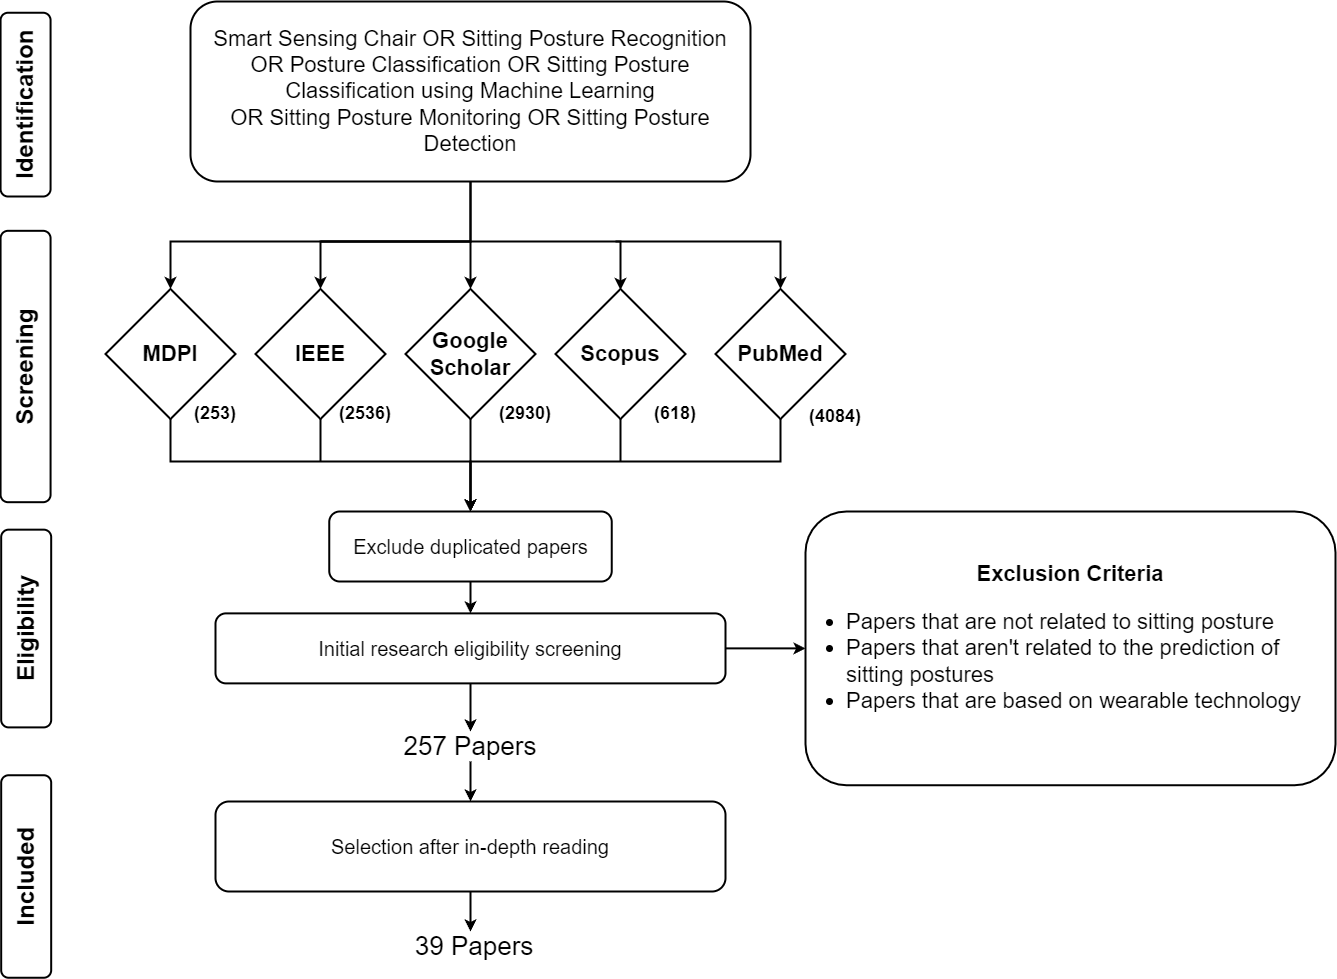

The diagram above was exported from draw.io. Its source (the exported page's mxGraphModel, read from the mxfile embedded in the PNG):
<mxGraphModel dx="2390" dy="1297" grid="1" gridSize="10" guides="1" tooltips="1" connect="1" arrows="1" fold="1" page="1" pageScale="1" pageWidth="850" pageHeight="1100" math="0" shadow="0">
  <root>
    <mxCell id="0" />
    <mxCell id="1" parent="0" />
    <mxCell id="K94llgApoKq9Pl8ovA2T-1" value="&lt;font style=&quot;font-size: 24px;&quot;&gt;Identification&lt;/font&gt;" style="rounded=1;whiteSpace=wrap;html=1;rotation=-90;fontStyle=1;strokeWidth=2;" parent="1" vertex="1">
      <mxGeometry x="88.19" y="88.12" width="183.75" height="50" as="geometry" />
    </mxCell>
    <mxCell id="K94llgApoKq9Pl8ovA2T-2" value="&lt;font style=&quot;font-size: 24px;&quot;&gt;Screening&lt;br&gt;&lt;/font&gt;" style="rounded=1;whiteSpace=wrap;html=1;rotation=-90;fontStyle=1;strokeWidth=2;" parent="1" vertex="1">
      <mxGeometry x="44.38" y="350" width="271.37" height="50" as="geometry" />
    </mxCell>
    <mxCell id="K94llgApoKq9Pl8ovA2T-3" value="&lt;font style=&quot;font-size: 24px;&quot;&gt;Included&lt;br&gt;&lt;/font&gt;" style="rounded=1;whiteSpace=wrap;html=1;rotation=-90;fontStyle=1;strokeWidth=2;" parent="1" vertex="1">
      <mxGeometry x="79.42999999999999" y="860" width="202.5" height="50" as="geometry" />
    </mxCell>
    <mxCell id="K94llgApoKq9Pl8ovA2T-8" style="edgeStyle=orthogonalEdgeStyle;rounded=0;orthogonalLoop=1;jettySize=auto;html=1;entryX=0.5;entryY=0;entryDx=0;entryDy=0;strokeWidth=2;" parent="1" source="K94llgApoKq9Pl8ovA2T-4" target="K94llgApoKq9Pl8ovA2T-5" edge="1">
      <mxGeometry relative="1" as="geometry">
        <Array as="points">
          <mxPoint x="625" y="250" />
          <mxPoint x="325" y="250" />
        </Array>
      </mxGeometry>
    </mxCell>
    <mxCell id="K94llgApoKq9Pl8ovA2T-9" style="edgeStyle=orthogonalEdgeStyle;rounded=0;orthogonalLoop=1;jettySize=auto;html=1;exitX=0.5;exitY=1;exitDx=0;exitDy=0;entryX=0.5;entryY=0;entryDx=0;entryDy=0;strokeWidth=2;" parent="1" source="K94llgApoKq9Pl8ovA2T-4" target="K94llgApoKq9Pl8ovA2T-6" edge="1">
      <mxGeometry relative="1" as="geometry">
        <Array as="points">
          <mxPoint x="625" y="250" />
          <mxPoint x="475" y="250" />
        </Array>
      </mxGeometry>
    </mxCell>
    <mxCell id="WZ3wqN5Vv8BoU-fb6V7b-3" style="edgeStyle=orthogonalEdgeStyle;rounded=0;orthogonalLoop=1;jettySize=auto;html=1;entryX=0.5;entryY=0;entryDx=0;entryDy=0;strokeWidth=2;" parent="1" edge="1">
      <mxGeometry relative="1" as="geometry">
        <mxPoint x="480" y="250" as="sourcePoint" />
        <mxPoint x="775" y="298.5" as="targetPoint" />
        <Array as="points">
          <mxPoint x="475" y="250" />
          <mxPoint x="775" y="250" />
        </Array>
      </mxGeometry>
    </mxCell>
    <mxCell id="K94llgApoKq9Pl8ovA2T-4" value="&lt;div style=&quot;font-size: 22px;&quot;&gt;&lt;font style=&quot;font-size: 22px;&quot;&gt;Smart Sensing Chair&lt;span style=&quot;background-color: initial; font-size: 22px;&quot;&gt;&lt;span style=&quot;white-space: pre; font-size: 22px;&quot;&gt;&amp;nbsp;OR &lt;/span&gt;&lt;/span&gt;&lt;span style=&quot;background-color: initial; font-size: 22px;&quot;&gt;Sitting Posture Recognition&lt;/span&gt;&lt;/font&gt;&lt;/div&gt;&lt;div style=&quot;font-size: 22px;&quot;&gt;&lt;font style=&quot;font-size: 22px;&quot;&gt;OR Posture Classification OR&amp;nbsp;&lt;span style=&quot;background-color: initial; font-size: 22px;&quot;&gt;Sitting Posture Classification using Machine Learning&lt;/span&gt;&lt;/font&gt;&lt;/div&gt;&lt;div style=&quot;font-size: 22px;&quot;&gt;&lt;font style=&quot;font-size: 22px;&quot;&gt;OR Sitting Posture Monitoring OR &lt;span style=&quot;background-color: initial; font-size: 22px;&quot;&gt;Sitting Posture Detection&lt;/span&gt;&lt;/font&gt;&lt;/div&gt;" style="rounded=1;whiteSpace=wrap;html=1;fontSize=22;fontStyle=0;verticalAlign=middle;strokeWidth=2;" parent="1" vertex="1">
      <mxGeometry x="345" y="10" width="560" height="180" as="geometry" />
    </mxCell>
    <mxCell id="YpAT6CbHE-TSECT_Fsuf-14" style="edgeStyle=orthogonalEdgeStyle;rounded=0;orthogonalLoop=1;jettySize=auto;html=1;entryX=0.5;entryY=0;entryDx=0;entryDy=0;strokeWidth=2;" edge="1" parent="1" source="K94llgApoKq9Pl8ovA2T-5" target="K94llgApoKq9Pl8ovA2T-11">
      <mxGeometry relative="1" as="geometry">
        <Array as="points">
          <mxPoint x="325" y="470" />
          <mxPoint x="625" y="470" />
        </Array>
      </mxGeometry>
    </mxCell>
    <mxCell id="K94llgApoKq9Pl8ovA2T-5" value="&lt;span style=&quot;font-size: 22px;&quot;&gt;&lt;font style=&quot;font-size: 22px;&quot;&gt;MDPI&lt;/font&gt;&lt;/span&gt;" style="rhombus;whiteSpace=wrap;html=1;fontStyle=1;fontSize=22;strokeWidth=2;" parent="1" vertex="1">
      <mxGeometry x="260" y="297.5" width="130" height="130" as="geometry" />
    </mxCell>
    <mxCell id="K94llgApoKq9Pl8ovA2T-6" value="&lt;span style=&quot;font-size: 22px;&quot;&gt;&lt;font style=&quot;font-size: 22px;&quot;&gt;IEEE&lt;/font&gt;&lt;/span&gt;" style="rhombus;whiteSpace=wrap;html=1;fontStyle=1;fontSize=22;strokeWidth=2;" parent="1" vertex="1">
      <mxGeometry x="410" y="297.5" width="130" height="130" as="geometry" />
    </mxCell>
    <mxCell id="YpAT6CbHE-TSECT_Fsuf-13" style="edgeStyle=orthogonalEdgeStyle;rounded=0;orthogonalLoop=1;jettySize=auto;html=1;entryX=0.5;entryY=0;entryDx=0;entryDy=0;strokeWidth=2;" edge="1" parent="1" source="K94llgApoKq9Pl8ovA2T-7" target="K94llgApoKq9Pl8ovA2T-11">
      <mxGeometry relative="1" as="geometry" />
    </mxCell>
    <mxCell id="K94llgApoKq9Pl8ovA2T-7" value="&lt;span style=&quot;font-size: 22px;&quot;&gt;&lt;font style=&quot;font-size: 22px;&quot;&gt;Google Scholar&lt;/font&gt;&lt;/span&gt;" style="rhombus;whiteSpace=wrap;html=1;fontStyle=1;fontSize=22;strokeWidth=2;" parent="1" vertex="1">
      <mxGeometry x="560" y="297.5" width="130" height="130" as="geometry" />
    </mxCell>
    <mxCell id="K94llgApoKq9Pl8ovA2T-19" style="edgeStyle=orthogonalEdgeStyle;rounded=0;orthogonalLoop=1;jettySize=auto;html=1;entryX=0.5;entryY=0;entryDx=0;entryDy=0;strokeWidth=2;" parent="1" source="K94llgApoKq9Pl8ovA2T-11" target="K94llgApoKq9Pl8ovA2T-18" edge="1">
      <mxGeometry relative="1" as="geometry" />
    </mxCell>
    <mxCell id="K94llgApoKq9Pl8ovA2T-11" value="&lt;font style=&quot;font-size: 20px;&quot;&gt;Exclude duplicated papers&lt;/font&gt;" style="rounded=1;whiteSpace=wrap;html=1;fontSize=20;strokeWidth=2;" parent="1" vertex="1">
      <mxGeometry x="483.75" y="520" width="282.5" height="70" as="geometry" />
    </mxCell>
    <mxCell id="K94llgApoKq9Pl8ovA2T-27" style="edgeStyle=orthogonalEdgeStyle;rounded=0;orthogonalLoop=1;jettySize=auto;html=1;entryX=0.5;entryY=0;entryDx=0;entryDy=0;strokeWidth=2;" parent="1" source="K94llgApoKq9Pl8ovA2T-12" target="K94llgApoKq9Pl8ovA2T-26" edge="1">
      <mxGeometry relative="1" as="geometry" />
    </mxCell>
    <mxCell id="K94llgApoKq9Pl8ovA2T-12" value="&lt;font style=&quot;font-size: 20px;&quot;&gt;Selection after in-depth reading&lt;/font&gt;" style="rounded=1;whiteSpace=wrap;html=1;fontSize=20;strokeWidth=2;" parent="1" vertex="1">
      <mxGeometry x="370" y="810" width="510" height="90" as="geometry" />
    </mxCell>
    <mxCell id="K94llgApoKq9Pl8ovA2T-23" style="edgeStyle=orthogonalEdgeStyle;rounded=0;orthogonalLoop=1;jettySize=auto;html=1;exitX=1;exitY=0.5;exitDx=0;exitDy=0;entryX=0;entryY=0.5;entryDx=0;entryDy=0;strokeWidth=2;" parent="1" source="K94llgApoKq9Pl8ovA2T-18" target="K94llgApoKq9Pl8ovA2T-21" edge="1">
      <mxGeometry relative="1" as="geometry" />
    </mxCell>
    <mxCell id="lcbLtV3YTHZiTuQNgbO_-5" style="edgeStyle=orthogonalEdgeStyle;rounded=0;orthogonalLoop=1;jettySize=auto;html=1;exitX=0.5;exitY=1;exitDx=0;exitDy=0;entryX=0.5;entryY=0;entryDx=0;entryDy=0;strokeWidth=2;" parent="1" source="K94llgApoKq9Pl8ovA2T-18" target="lcbLtV3YTHZiTuQNgbO_-4" edge="1">
      <mxGeometry relative="1" as="geometry" />
    </mxCell>
    <mxCell id="K94llgApoKq9Pl8ovA2T-18" value="&lt;font style=&quot;font-size: 20px;&quot;&gt;Initial research eligibility screening&lt;/font&gt;" style="rounded=1;whiteSpace=wrap;html=1;fontSize=20;strokeWidth=2;" parent="1" vertex="1">
      <mxGeometry x="370" y="621.88" width="510" height="70" as="geometry" />
    </mxCell>
    <mxCell id="K94llgApoKq9Pl8ovA2T-21" value="&lt;font style=&quot;font-size: 22px;&quot;&gt;&lt;b style=&quot;font-size: 22px;&quot;&gt;Exclusion Criteria&lt;br style=&quot;font-size: 22px;&quot;&gt;&lt;/b&gt;&lt;ul style=&quot;font-size: 22px;&quot;&gt;&lt;li style=&quot;text-align: left; font-size: 22px;&quot;&gt;&lt;font style=&quot;font-size: 22px;&quot;&gt;&lt;span style=&quot;background-color: initial; font-size: 22px;&quot;&gt;Papers that are not related to sitting posture&lt;br style=&quot;font-size: 22px;&quot;&gt;&lt;/span&gt;&lt;/font&gt;&lt;/li&gt;&lt;li style=&quot;text-align: left; font-size: 22px;&quot;&gt;&lt;span style=&quot;background-color: initial; font-size: 22px;&quot;&gt;Papers that aren't related to the prediction of sitting postures&lt;/span&gt;&lt;/li&gt;&lt;li style=&quot;text-align: left; font-size: 22px;&quot;&gt;&lt;font style=&quot;font-size: 22px;&quot;&gt;&lt;span style=&quot;background-color: initial; font-size: 22px;&quot;&gt;Papers that are based on wearable technology&lt;/span&gt;&lt;/font&gt;&lt;/li&gt;&lt;/ul&gt;&lt;/font&gt;" style="rounded=1;whiteSpace=wrap;html=1;align=center;fontSize=22;strokeWidth=2;" parent="1" vertex="1">
      <mxGeometry x="960" y="520" width="530" height="273.75" as="geometry" />
    </mxCell>
    <mxCell id="K94llgApoKq9Pl8ovA2T-26" value="&lt;font style=&quot;font-size: 26px;&quot;&gt;&amp;nbsp;39 Papers&lt;/font&gt;" style="text;html=1;strokeColor=none;fillColor=none;align=center;verticalAlign=middle;whiteSpace=wrap;rounded=0;strokeWidth=2;" parent="1" vertex="1">
      <mxGeometry x="527.5" y="940" width="195" height="30" as="geometry" />
    </mxCell>
    <mxCell id="lcbLtV3YTHZiTuQNgbO_-1" value="&lt;font size=&quot;1&quot; style=&quot;&quot;&gt;&lt;b style=&quot;font-size: 18px;&quot;&gt;(253)&lt;/b&gt;&lt;/font&gt;" style="text;html=1;strokeColor=none;fillColor=none;align=center;verticalAlign=middle;whiteSpace=wrap;rounded=0;strokeWidth=2;" parent="1" vertex="1">
      <mxGeometry x="340" y="407.5" width="60" height="30" as="geometry" />
    </mxCell>
    <mxCell id="lcbLtV3YTHZiTuQNgbO_-2" value="&lt;font size=&quot;1&quot; style=&quot;&quot;&gt;&lt;b style=&quot;font-size: 18px;&quot;&gt;(2536)&lt;/b&gt;&lt;/font&gt;" style="text;html=1;strokeColor=none;fillColor=none;align=center;verticalAlign=middle;whiteSpace=wrap;rounded=0;strokeWidth=2;" parent="1" vertex="1">
      <mxGeometry x="490" y="406.5" width="60" height="30" as="geometry" />
    </mxCell>
    <mxCell id="lcbLtV3YTHZiTuQNgbO_-3" value="&lt;font size=&quot;1&quot; style=&quot;&quot;&gt;&lt;b style=&quot;font-size: 18px;&quot;&gt;(2930)&lt;/b&gt;&lt;/font&gt;" style="text;html=1;strokeColor=none;fillColor=none;align=center;verticalAlign=middle;whiteSpace=wrap;rounded=0;strokeWidth=2;" parent="1" vertex="1">
      <mxGeometry x="650" y="407.5" width="60" height="30" as="geometry" />
    </mxCell>
    <mxCell id="lcbLtV3YTHZiTuQNgbO_-6" style="edgeStyle=orthogonalEdgeStyle;rounded=0;orthogonalLoop=1;jettySize=auto;html=1;exitX=0.5;exitY=1;exitDx=0;exitDy=0;entryX=0.5;entryY=0;entryDx=0;entryDy=0;strokeWidth=2;" parent="1" source="lcbLtV3YTHZiTuQNgbO_-4" target="K94llgApoKq9Pl8ovA2T-12" edge="1">
      <mxGeometry relative="1" as="geometry" />
    </mxCell>
    <mxCell id="lcbLtV3YTHZiTuQNgbO_-4" value="&lt;font style=&quot;font-size: 26px;&quot;&gt;257 Papers&lt;/font&gt;" style="text;html=1;strokeColor=none;fillColor=none;align=center;verticalAlign=middle;whiteSpace=wrap;rounded=0;strokeWidth=2;" parent="1" vertex="1">
      <mxGeometry x="550" y="740" width="150" height="30" as="geometry" />
    </mxCell>
    <mxCell id="lcbLtV3YTHZiTuQNgbO_-7" value="&lt;font style=&quot;font-size: 24px;&quot;&gt;Eligibility&lt;br&gt;&lt;/font&gt;" style="rounded=1;whiteSpace=wrap;html=1;rotation=-90;fontStyle=1;strokeWidth=2;" parent="1" vertex="1">
      <mxGeometry x="81.82" y="612.03" width="197.73" height="50" as="geometry" />
    </mxCell>
    <mxCell id="WZ3wqN5Vv8BoU-fb6V7b-1" value="&lt;span style=&quot;font-size: 22px;&quot;&gt;&lt;font style=&quot;font-size: 22px;&quot;&gt;Scopus&lt;/font&gt;&lt;/span&gt;" style="rhombus;whiteSpace=wrap;html=1;fontStyle=1;fontSize=22;strokeWidth=2;" parent="1" vertex="1">
      <mxGeometry x="710" y="297.5" width="130" height="130" as="geometry" />
    </mxCell>
    <mxCell id="WZ3wqN5Vv8BoU-fb6V7b-5" value="&lt;font size=&quot;1&quot; style=&quot;&quot;&gt;&lt;b style=&quot;font-size: 18px;&quot;&gt;(618)&lt;/b&gt;&lt;/font&gt;" style="text;html=1;strokeColor=none;fillColor=none;align=center;verticalAlign=middle;whiteSpace=wrap;rounded=0;strokeWidth=2;" parent="1" vertex="1">
      <mxGeometry x="800" y="407.5" width="60" height="30" as="geometry" />
    </mxCell>
    <mxCell id="YpAT6CbHE-TSECT_Fsuf-16" style="edgeStyle=orthogonalEdgeStyle;rounded=0;orthogonalLoop=1;jettySize=auto;html=1;entryX=0.5;entryY=0;entryDx=0;entryDy=0;strokeWidth=2;" edge="1" parent="1" source="YpAT6CbHE-TSECT_Fsuf-1" target="K94llgApoKq9Pl8ovA2T-11">
      <mxGeometry relative="1" as="geometry">
        <Array as="points">
          <mxPoint x="935" y="470" />
          <mxPoint x="625" y="470" />
        </Array>
      </mxGeometry>
    </mxCell>
    <mxCell id="YpAT6CbHE-TSECT_Fsuf-1" value="&lt;span style=&quot;font-size: 22px;&quot;&gt;&lt;font style=&quot;font-size: 22px;&quot;&gt;PubMed&lt;/font&gt;&lt;/span&gt;" style="rhombus;whiteSpace=wrap;html=1;fontStyle=1;fontSize=22;strokeWidth=2;" vertex="1" parent="1">
      <mxGeometry x="870" y="297.5" width="130" height="130" as="geometry" />
    </mxCell>
    <mxCell id="YpAT6CbHE-TSECT_Fsuf-3" value="" style="endArrow=classic;html=1;rounded=0;entryX=0.5;entryY=0;entryDx=0;entryDy=0;strokeWidth=2;" edge="1" parent="1" target="YpAT6CbHE-TSECT_Fsuf-1">
      <mxGeometry width="50" height="50" relative="1" as="geometry">
        <mxPoint x="770" y="250" as="sourcePoint" />
        <mxPoint x="930" y="380" as="targetPoint" />
        <Array as="points">
          <mxPoint x="935" y="250" />
        </Array>
      </mxGeometry>
    </mxCell>
    <mxCell id="YpAT6CbHE-TSECT_Fsuf-8" value="&lt;b style=&quot;font-size: 18px;&quot;&gt;(&lt;/b&gt;&lt;span style=&quot;font-size: 18px;&quot;&gt;&lt;b&gt;4084&lt;/b&gt;&lt;/span&gt;&lt;b style=&quot;font-size: 18px;&quot;&gt;)&lt;/b&gt;" style="text;html=1;strokeColor=none;fillColor=none;align=center;verticalAlign=middle;whiteSpace=wrap;rounded=0;strokeWidth=2;" vertex="1" parent="1">
      <mxGeometry x="960" y="409.5" width="60" height="30" as="geometry" />
    </mxCell>
    <mxCell id="YpAT6CbHE-TSECT_Fsuf-15" value="" style="endArrow=none;html=1;rounded=0;entryX=0.5;entryY=1;entryDx=0;entryDy=0;strokeWidth=2;" edge="1" parent="1" target="K94llgApoKq9Pl8ovA2T-6">
      <mxGeometry width="50" height="50" relative="1" as="geometry">
        <mxPoint x="475" y="470" as="sourcePoint" />
        <mxPoint x="620" y="430" as="targetPoint" />
      </mxGeometry>
    </mxCell>
    <mxCell id="YpAT6CbHE-TSECT_Fsuf-17" value="" style="endArrow=none;html=1;rounded=0;entryX=0.5;entryY=1;entryDx=0;entryDy=0;strokeWidth=2;" edge="1" parent="1" target="WZ3wqN5Vv8BoU-fb6V7b-1">
      <mxGeometry width="50" height="50" relative="1" as="geometry">
        <mxPoint x="775" y="470" as="sourcePoint" />
        <mxPoint x="770" y="420" as="targetPoint" />
      </mxGeometry>
    </mxCell>
    <mxCell id="YpAT6CbHE-TSECT_Fsuf-18" value="" style="endArrow=classic;html=1;rounded=0;entryX=0.5;entryY=0;entryDx=0;entryDy=0;strokeWidth=2;" edge="1" parent="1" target="K94llgApoKq9Pl8ovA2T-7">
      <mxGeometry width="50" height="50" relative="1" as="geometry">
        <mxPoint x="625" y="250" as="sourcePoint" />
        <mxPoint x="730" y="440" as="targetPoint" />
      </mxGeometry>
    </mxCell>
  </root>
</mxGraphModel>